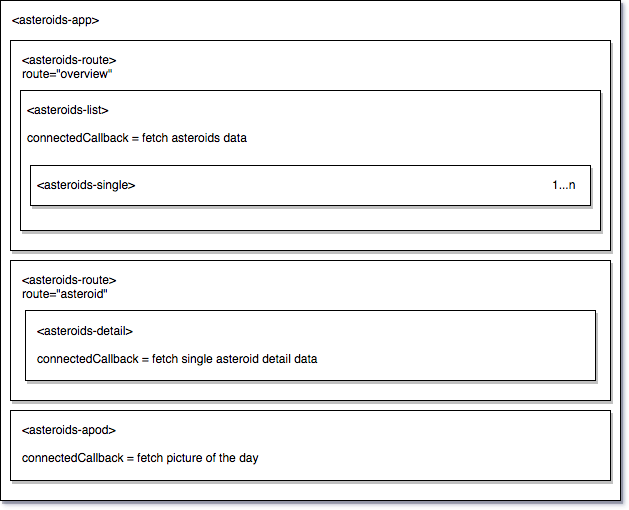

The diagram above was exported from draw.io. Its source (the exported page's mxGraphModel, read from the mxfile embedded in the PNG):
<mxGraphModel dx="1046" dy="797" grid="1" gridSize="10" guides="1" tooltips="1" connect="1" arrows="1" fold="1" page="1" pageScale="1" pageWidth="850" pageHeight="1100" background="#ffffff" math="0" shadow="0">
  <root>
    <mxCell id="0" />
    <mxCell id="1" parent="0" />
    <mxCell id="2" value="&lt;div style=&quot;text-align: left&quot;&gt;&lt;br&gt;&lt;/div&gt;" style="whiteSpace=wrap;html=1;shadow=1;" vertex="1" parent="1">
      <mxGeometry x="120" y="110" width="620" height="500" as="geometry" />
    </mxCell>
    <mxCell id="3" value="" style="whiteSpace=wrap;html=1;shadow=1;" vertex="1" parent="1">
      <mxGeometry x="130" y="150" width="600" height="210" as="geometry" />
    </mxCell>
    <mxCell id="4" value="&amp;lt;asteroids-app&amp;gt;" style="text;html=1;resizable=0;points=[];autosize=1;align=left;verticalAlign=top;spacingTop=-4;" vertex="1" parent="1">
      <mxGeometry x="130" y="120" width="100" height="20" as="geometry" />
    </mxCell>
    <mxCell id="5" value="&amp;lt;asteroids-route&amp;gt;&lt;div&gt;route=&quot;overview&quot;&lt;/div&gt;" style="text;html=1;resizable=0;points=[];autosize=1;align=left;verticalAlign=top;spacingTop=-4;" vertex="1" parent="1">
      <mxGeometry x="140" y="160" width="110" height="30" as="geometry" />
    </mxCell>
    <mxCell id="6" value="" style="whiteSpace=wrap;html=1;shadow=1;" vertex="1" parent="1">
      <mxGeometry x="130" y="370" width="600" height="140" as="geometry" />
    </mxCell>
    <mxCell id="7" value="&amp;lt;asteroids-route&amp;gt;&lt;div&gt;route=&quot;asteroid&quot;&lt;/div&gt;" style="text;html=1;resizable=0;points=[];autosize=1;align=left;verticalAlign=top;spacingTop=-4;" vertex="1" parent="1">
      <mxGeometry x="140" y="380" width="110" height="30" as="geometry" />
    </mxCell>
    <mxCell id="8" value="" style="whiteSpace=wrap;html=1;shadow=1;" vertex="1" parent="1">
      <mxGeometry x="140" y="200" width="580" height="140" as="geometry" />
    </mxCell>
    <mxCell id="9" value="&amp;lt;asteroids-list&amp;gt;&lt;div&gt;&lt;br&gt;&lt;/div&gt;&lt;div&gt;connectedCallback = fetch asteroids data&lt;/div&gt;" style="text;html=1;resizable=0;points=[];autosize=1;align=left;verticalAlign=top;spacingTop=-4;" vertex="1" parent="1">
      <mxGeometry x="145" y="210" width="240" height="40" as="geometry" />
    </mxCell>
    <mxCell id="15" value="" style="group" vertex="1" connectable="0" parent="1">
      <mxGeometry x="150" y="275" width="560" height="40" as="geometry" />
    </mxCell>
    <mxCell id="12" value="" style="whiteSpace=wrap;html=1;shadow=1;" vertex="1" parent="15">
      <mxGeometry width="560" height="40" as="geometry" />
    </mxCell>
    <mxCell id="13" value="&amp;lt;asteroids-single&amp;gt;" style="text;html=1;resizable=0;points=[];autosize=1;align=left;verticalAlign=top;spacingTop=-4;" vertex="1" parent="15">
      <mxGeometry x="5" y="10" width="110" height="20" as="geometry" />
    </mxCell>
    <mxCell id="14" value="1...n" style="text;html=1;resizable=0;points=[];autosize=1;align=left;verticalAlign=top;spacingTop=-4;" vertex="1" parent="15">
      <mxGeometry x="520" y="10" width="40" height="20" as="geometry" />
    </mxCell>
    <mxCell id="16" value="" style="group" vertex="1" connectable="0" parent="1">
      <mxGeometry x="145" y="420" width="570" height="170" as="geometry" />
    </mxCell>
    <mxCell id="17" value="" style="whiteSpace=wrap;html=1;shadow=1;" vertex="1" parent="16">
      <mxGeometry width="570" height="70" as="geometry" />
    </mxCell>
    <mxCell id="18" value="&amp;lt;asteroids-detail&amp;gt;&lt;div&gt;&lt;br&gt;&lt;/div&gt;&lt;div&gt;connectedCallback = fetch single asteroid detail data&lt;/div&gt;" style="text;html=1;resizable=0;points=[];autosize=1;align=left;verticalAlign=top;spacingTop=-4;" vertex="1" parent="16">
      <mxGeometry x="10.089285714285714" y="10.5" width="300" height="40" as="geometry" />
    </mxCell>
    <mxCell id="23" value="" style="whiteSpace=wrap;html=1;shadow=1;" vertex="1" parent="1">
      <mxGeometry x="130" y="520" width="600" height="70" as="geometry" />
    </mxCell>
    <mxCell id="24" value="&amp;lt;asteroids-apod&amp;gt;&lt;div&gt;&lt;br&gt;&lt;/div&gt;&lt;div&gt;connectedCallback = fetch picture of the day&lt;/div&gt;" style="text;html=1;resizable=0;points=[];autosize=1;align=left;verticalAlign=top;spacingTop=-4;" vertex="1" parent="1">
      <mxGeometry x="140" y="530" width="250" height="40" as="geometry" />
    </mxCell>
  </root>
</mxGraphModel>